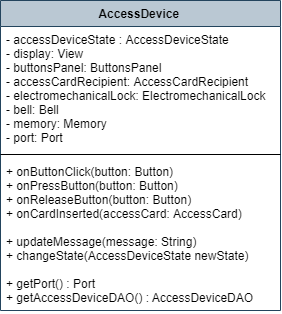

The diagram above was exported from draw.io. Its source (the exported page's mxGraphModel, read from the mxfile embedded in the PNG):
<mxGraphModel dx="871" dy="1523" grid="1" gridSize="10" guides="1" tooltips="1" connect="1" arrows="1" fold="1" page="1" pageScale="1" pageWidth="827" pageHeight="1169" math="0" shadow="0">
  <root>
    <mxCell id="0" />
    <mxCell id="1" parent="0" />
    <mxCell id="lNFAjLKeyxVKZ5Lpt2qF-5" value="AccessDevice&#10;" style="swimlane;fontStyle=1;align=center;verticalAlign=top;childLayout=stackLayout;horizontal=1;startSize=26;horizontalStack=0;resizeParent=1;resizeParentMax=0;resizeLast=0;collapsible=1;marginBottom=0;fillColor=#bac8d3;strokeColor=#23445d;" vertex="1" parent="1">
      <mxGeometry x="2110" y="218" width="280" height="310" as="geometry" />
    </mxCell>
    <mxCell id="lNFAjLKeyxVKZ5Lpt2qF-6" value="- accessDeviceState : AccessDeviceState&#10;- display: View&#10;- buttonsPanel: ButtonsPanel&#10;- accessCardRecipient: AccessCardRecipient&#10;- electromechanicalLock: ElectromechanicalLock&#10;- bell: Bell&#10;- memory: Memory&#10;- port: Port" style="text;strokeColor=none;fillColor=none;align=left;verticalAlign=top;spacingLeft=4;spacingRight=4;overflow=hidden;rotatable=0;points=[[0,0.5],[1,0.5]];portConstraint=eastwest;" vertex="1" parent="lNFAjLKeyxVKZ5Lpt2qF-5">
      <mxGeometry y="26" width="280" height="124" as="geometry" />
    </mxCell>
    <mxCell id="lNFAjLKeyxVKZ5Lpt2qF-7" value="" style="line;strokeWidth=1;fillColor=none;align=left;verticalAlign=middle;spacingTop=-1;spacingLeft=3;spacingRight=3;rotatable=0;labelPosition=right;points=[];portConstraint=eastwest;" vertex="1" parent="lNFAjLKeyxVKZ5Lpt2qF-5">
      <mxGeometry y="150" width="280" height="8" as="geometry" />
    </mxCell>
    <mxCell id="lNFAjLKeyxVKZ5Lpt2qF-8" value="+ onButtonClick(button: Button)&#10;+ onPressButton(button: Button)&#10;+ onReleaseButton(button: Button)&#10;+ onCardInserted(accessCard: AccessCard)&#10;&#10;+ updateMessage(message: String)&#10;+ changeState(AccessDeviceState newState)&#10;&#10;+ getPort() : Port&#10;+ getAccessDeviceDAO() : AccessDeviceDAO" style="text;strokeColor=none;fillColor=none;align=left;verticalAlign=top;spacingLeft=4;spacingRight=4;overflow=hidden;rotatable=0;points=[[0,0.5],[1,0.5]];portConstraint=eastwest;" vertex="1" parent="lNFAjLKeyxVKZ5Lpt2qF-5">
      <mxGeometry y="158" width="280" height="152" as="geometry" />
    </mxCell>
  </root>
</mxGraphModel>